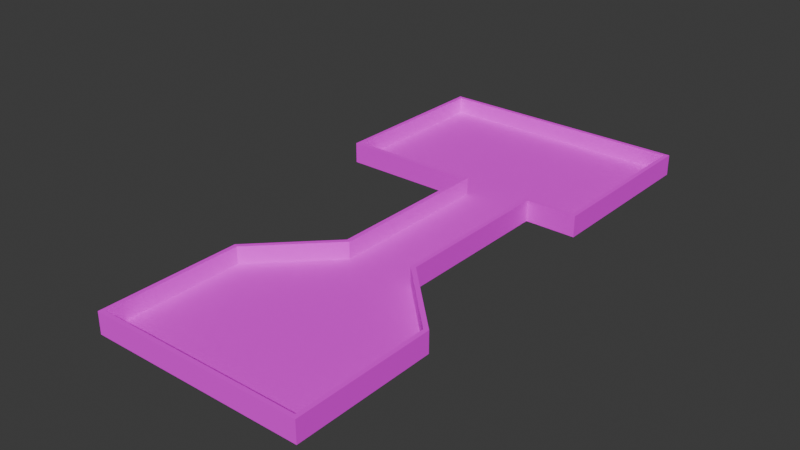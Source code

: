 # Source: mle-basic3-1.blend  (saved by Blender 4.0.36; exported with 4.5.12 LTS)
import bpy
from mathutils import Matrix  # noqa: F401  (used for matrix-valued properties, if any)

bpy.ops.wm.read_factory_settings(use_empty=True)
scene = bpy.context.scene
scene.name = 'Scene'

# ---- collections
col_collection = bpy.data.collections.new('Collection'); scene.collection.children.link(col_collection)

# ---- images (referenced by path relative to the original .blend; pixels are not part of the script)
import os
ASSET_DIR = os.environ.get("B2B_ASSET_DIR", "")  # directory of the original .blend (textures are referenced by path, not embedded)
HERE = os.path.dirname(os.path.abspath(__file__))  # packed textures are extracted next to this script under _unpacked/

def load_image(name, relpath, width, height, colorspace="sRGB"):
    """Load a texture the original file referenced (path relative to the .blend, or extracted next to this script)."""
    p = next((c for c in (os.path.join(HERE, relpath), os.path.join(ASSET_DIR, relpath)) if relpath and os.path.exists(c)), "")
    if p:
        img = bpy.data.images.load(p, check_existing=True)
        img.name = name
    else:  # same state as the original file: an image datablock whose file is absent (Cycles renders it pink)
        img = bpy.data.images.new(name, width, height)
        img.source = "FILE"
        img.filepath = "//" + (relpath or name)
    img.colorspace_settings.name = colorspace
    return img
img_texture_08_png = load_image('texture_08.png', 'texture_08.png', 1024, 1024, 'sRGB')
img_texture_13_png = load_image('texture_13.png', 'texture_13.png', 1024, 1024, 'sRGB')

# ---- materials (node trees are filled in below, after node groups)
mat_floor = bpy.data.materials.new('Floor')
mat_floor.use_transparent_shadow = False
mat_wall = bpy.data.materials.new('Wall')
mat_wall.use_transparent_shadow = False

# ---- material node trees
mat_floor.use_nodes = True; mat_floor.node_tree.nodes.clear()
_N = mat_floor.node_tree.nodes; _L = mat_floor.node_tree.links
n0 = _N.new('ShaderNodeBsdfPrincipled'); n0.name = 'Principled BSDF'; n0.location = (10, 300)
n0.inputs[2].default_value = 1.0
n0.inputs[3].default_value = 1.45
n1 = _N.new('ShaderNodeOutputMaterial'); n1.name = 'Material Output'; n1.location = (300, 300)
n2 = _N.new('ShaderNodeTexImage'); n2.name = 'Image Texture'; n2.location = (-406, 292)
n2.image = img_texture_08_png
_L.new(n0.outputs[0], n1.inputs[0])
_L.new(n2.outputs[0], n0.inputs[0])
n1.is_active_output = True
mat_wall.use_nodes = True; mat_wall.node_tree.nodes.clear()
_N = mat_wall.node_tree.nodes; _L = mat_wall.node_tree.links
n0 = _N.new('ShaderNodeBsdfPrincipled'); n0.name = 'Principled BSDF'; n0.location = (10, 300)
n0.inputs[2].default_value = 1.0
n0.inputs[3].default_value = 1.45
n1 = _N.new('ShaderNodeOutputMaterial'); n1.name = 'Material Output'; n1.location = (300, 300)
n2 = _N.new('ShaderNodeTexImage'); n2.name = 'Image Texture'; n2.location = (-398, 291)
n2.image = img_texture_13_png
_L.new(n0.outputs[0], n1.inputs[0])
_L.new(n2.outputs[0], n0.inputs[0])
n1.is_active_output = True

# ---- world
world_world = bpy.data.worlds.new('World'); scene.world = world_world
world_world.color = (0.05088, 0.05088, 0.05088)
world_world.use_sun_shadow = False
world_world.sun_shadow_jitter_overblur = 0.0

# ---- meshes
me_floor_plan = bpy.data.meshes.new('floor-plan')
me_floor_plan.from_pydata([(6.0, -8.0, 0.0), (-6.0, -8.0, 0.0), (6.0, -8.0, 1.0), (-6.0, -8.0, 1.0), (2.0, -4.0, 0.0), (-2.0, -4.0, 0.0), (2.0, -4.0, 1.0), (-2.0, -4.0, 1.0), (2.0, 6.0, 0.0), (-2.0, 6.0, 0.0), (2.0, 6.0, 1.0), (-2.0, 6.0, 1.0), (-10.0, 6.0, 0.0), (-10.0, 6.0, 1.0), (-10.0, 16.0, 0.0), (-10.0, 16.0, 1.0), (5.0, 6.0, 1.0), (5.0, 6.0, 0.0), (5.0, 16.0, 1.0), (5.0, 16.0, 0.0), (6.0, -16.0, 1.0), (6.0, -16.0, 0.0), (-6.0, -16.0, 0.0), (-6.0, -16.0, 1.0)], [], [(3, 1, 5, 7), (2, 0, 21, 20), (1, 3, 23, 22), (7, 5, 9, 11), (0, 2, 6, 4), (8, 10, 16, 17), (11, 9, 12, 13), (4, 6, 10, 8), (14, 19, 18, 15), (13, 12, 14, 15), (17, 16, 18, 19), (22, 21, 0, 4, 8, 17, 19, 14, 12, 9, 5, 1), (22, 23, 20, 21)])
me_floor_plan.polygons.foreach_set('material_index', [1, 1, 1, 1, 1, 1, 1, 1, 1, 1, 1, 0, 1])
_uv = me_floor_plan.uv_layers.new(name='UVMap')
_uv.uv.foreach_set('vector', [0.0, 1.0, 0.0, 0.0, 4.0, 0.0, 4.0, 1.0, 0.0, 1.0, 0.0, 0.0, 8.0, 0.0, 8.0, 1.0, 8.0, 0.0, 8.0, 1.0, 0.0, 1.0, 0.0, 0.0, 0.0, 1.0, 0.0, 0.0, 10.0, 0.0, 10.0, 1.0, 4.0, 0.0, 4.0, 1.0, 0.0, 1.0, 0.0, 0.0, 3.0, 0.0, 3.0, 1.0, 0.0, 1.0, 0.0, 0.0, 0.0, 1.0, 0.0, 0.0, 8.0, 0.0, 8.0, 1.0, 10.0, 0.0, 10.0, 1.0, 0.0, 1.0, 0.0, 0.0, 0.0, 0.0, 15.0, 0.0, 15.0, 1.0, 0.0, 1.0, 0.0, 1.0, 0.0, 0.0, 10.0, 0.0, 10.0, 1.0, 10.0, 0.0, 10.0, 1.0, 0.0, 1.0, 0.0, 0.0, 0.0, 0.0, 6.0, 0.0, 6.0, 4.0, 4.0, 6.0, 4.0, 11.0, 5.5, 11.0, 5.5, 16.0, -2.0, 16.0, -2.0, 11.0, 2.0, 11.0, 2.0, 6.0, 0.0, 4.0, 12.0, 0.0, 12.0, 1.0, 0.0, 1.0, 0.0, 0.0])
me_floor_plan.materials.append(mat_floor)
me_floor_plan.materials.append(mat_wall)
me_floor_plan.update()

# ---- objects
ob_floor_plan = bpy.data.objects.new('floor-plan', me_floor_plan)
ob_enemy_spawn_000 = bpy.data.objects.new('enemy-spawn.000', None)
ob_player_spawn_000 = bpy.data.objects.new('player-spawn.000', None)
ob_player_spawn_001 = bpy.data.objects.new('player-spawn.001', None)

# ---- transforms, parenting, visibility, modifiers, constraints
ob_floor_plan.location = (0.0, 0.0, 0.0)
_m = ob_floor_plan.modifiers.new('Solidify', 'SOLIDIFY')
_m.solidify_mode = 'NON_MANIFOLD'
_m.thickness = 0.25
_m.nonmanifold_boundary_mode = 'FLAT'
_m.nonmanifold_merge_threshold = 0.0
ob_enemy_spawn_000.parent = ob_floor_plan
ob_enemy_spawn_000.location = (0.0, -12.0, 0.0)
ob_player_spawn_000.parent = ob_floor_plan
ob_player_spawn_000.location = (2.0, 14.0, 0.0)
ob_player_spawn_001.parent = ob_floor_plan
ob_player_spawn_001.location = (-8.0, 11.0, 0.0)

# ---- collection membership
col_collection.objects.link(ob_floor_plan)
col_collection.objects.link(ob_enemy_spawn_000)
col_collection.objects.link(ob_player_spawn_000)
col_collection.objects.link(ob_player_spawn_001)

# ---- scene / render settings (as saved in the file)
scene.frame_start = 1; scene.frame_end = 250; scene.frame_set(0)
scene.render.engine = 'BLENDER_EEVEE_NEXT'
scene.cycles.sampling_pattern = 'TABULATED_SOBOL'
bpy.context.view_layer.update()

# ---- added for rendering (the .blend has no active camera and no usable light): camera, sun
cam_auto = bpy.data.cameras.new('AutoCamera')
cam_auto.lens = 50.0
cam_auto.sensor_width = 36.0
cam_auto.clip_end = 1000.0
ob_auto_camera = bpy.data.objects.new('AutoCamera', cam_auto)
scene.collection.objects.link(ob_auto_camera)
ob_auto_camera.location = (31.743, -40.4916, 27.3694)
ob_auto_camera.rotation_euler = (1.09748, -7.21219e-08, 0.694738)
scene.camera = ob_auto_camera
light_auto_sun = bpy.data.lights.new('AutoSun', 'SUN')
light_auto_sun.energy = 3.0
light_auto_sun.angle = 0.0523599
ob_auto_sun = bpy.data.objects.new('AutoSun', light_auto_sun)
scene.collection.objects.link(ob_auto_sun)
ob_auto_sun.rotation_euler = (0.872665, 0.174533, 0.523599)
bpy.context.view_layer.update()

